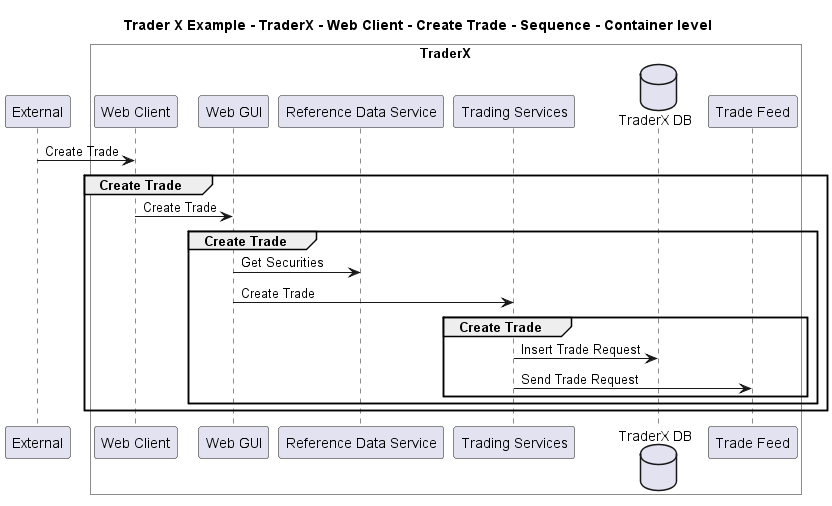

The diagram above was rendered by PlantUML. Its source (embedded in the PNG):
@startuml

title Trader X Example - TraderX - Web Client - Create Trade - Sequence - Container level

participant "External" as C4InterFlow.SoftwareSystems.ExternalSystem

box "TraderX" #White
    participant "Web Client" as TraderXExample.SoftwareSystems.TraderX.Containers.WebClient
    participant "Web GUI" as TraderXExample.SoftwareSystems.TraderX.Containers.WebGUI
    participant "Reference Data Service" as TraderXExample.SoftwareSystems.TraderX.Containers.ReferenceDataService
    participant "Trading Services" as TraderXExample.SoftwareSystems.TraderX.Containers.TradingServices
    database "TraderX DB" as TraderXExample.SoftwareSystems.TraderX.Containers.TraderXDB
    participant "Trade Feed" as TraderXExample.SoftwareSystems.TraderX.Containers.TradeFeed
end box


C4InterFlow.SoftwareSystems.ExternalSystem -> TraderXExample.SoftwareSystems.TraderX.Containers.WebClient : Create Trade
group Create Trade
TraderXExample.SoftwareSystems.TraderX.Containers.WebClient -> TraderXExample.SoftwareSystems.TraderX.Containers.WebGUI : Create Trade
group Create Trade
TraderXExample.SoftwareSystems.TraderX.Containers.WebGUI -> TraderXExample.SoftwareSystems.TraderX.Containers.ReferenceDataService : Get Securities
TraderXExample.SoftwareSystems.TraderX.Containers.WebGUI -> TraderXExample.SoftwareSystems.TraderX.Containers.TradingServices : Create Trade
group Create Trade
TraderXExample.SoftwareSystems.TraderX.Containers.TradingServices -> TraderXExample.SoftwareSystems.TraderX.Containers.TraderXDB : Insert Trade Request
TraderXExample.SoftwareSystems.TraderX.Containers.TradingServices -> TraderXExample.SoftwareSystems.TraderX.Containers.TradeFeed : Send Trade Request
end
end
end


@enduml